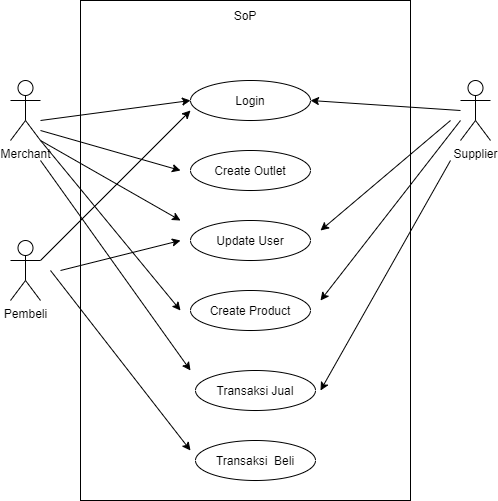

The diagram above was exported from draw.io. Its source (the exported page's mxGraphModel, read from the mxfile embedded in the PNG):
<mxGraphModel dx="1422" dy="737" grid="1" gridSize="10" guides="1" tooltips="1" connect="1" arrows="1" fold="1" page="1" pageScale="1" pageWidth="850" pageHeight="1100" math="0" shadow="0">
  <root>
    <mxCell id="0" />
    <mxCell id="1" parent="0" />
    <mxCell id="1plskD_WRp_MmwPXUgZU-1" value="Merchant" style="shape=umlActor;verticalLabelPosition=bottom;verticalAlign=top;html=1;outlineConnect=0;" vertex="1" parent="1">
      <mxGeometry x="180" y="120" width="30" height="60" as="geometry" />
    </mxCell>
    <mxCell id="1plskD_WRp_MmwPXUgZU-2" value="Supplier" style="shape=umlActor;verticalLabelPosition=bottom;verticalAlign=top;html=1;outlineConnect=0;" vertex="1" parent="1">
      <mxGeometry x="630" y="120" width="30" height="60" as="geometry" />
    </mxCell>
    <mxCell id="1plskD_WRp_MmwPXUgZU-25" value="" style="rounded=0;whiteSpace=wrap;html=1;" vertex="1" parent="1">
      <mxGeometry x="250" y="40" width="330" height="500" as="geometry" />
    </mxCell>
    <mxCell id="1plskD_WRp_MmwPXUgZU-4" value="Pembeli" style="shape=umlActor;verticalLabelPosition=bottom;verticalAlign=top;html=1;outlineConnect=0;" vertex="1" parent="1">
      <mxGeometry x="180" y="280" width="30" height="60" as="geometry" />
    </mxCell>
    <mxCell id="1plskD_WRp_MmwPXUgZU-6" value="Login" style="ellipse;whiteSpace=wrap;html=1;" vertex="1" parent="1">
      <mxGeometry x="360" y="120" width="120" height="40" as="geometry" />
    </mxCell>
    <mxCell id="1plskD_WRp_MmwPXUgZU-7" value="Create Outlet" style="ellipse;whiteSpace=wrap;html=1;" vertex="1" parent="1">
      <mxGeometry x="360" y="190" width="120" height="40" as="geometry" />
    </mxCell>
    <mxCell id="1plskD_WRp_MmwPXUgZU-9" value="Update User" style="ellipse;whiteSpace=wrap;html=1;" vertex="1" parent="1">
      <mxGeometry x="360" y="260" width="120" height="40" as="geometry" />
    </mxCell>
    <mxCell id="1plskD_WRp_MmwPXUgZU-10" value="Create Product" style="ellipse;whiteSpace=wrap;html=1;" vertex="1" parent="1">
      <mxGeometry x="360" y="330" width="120" height="40" as="geometry" />
    </mxCell>
    <mxCell id="1plskD_WRp_MmwPXUgZU-11" value="Transaksi Jual" style="ellipse;whiteSpace=wrap;html=1;" vertex="1" parent="1">
      <mxGeometry x="365" y="410" width="120" height="40" as="geometry" />
    </mxCell>
    <mxCell id="1plskD_WRp_MmwPXUgZU-12" value="Transaksi&amp;nbsp; Beli" style="ellipse;whiteSpace=wrap;html=1;" vertex="1" parent="1">
      <mxGeometry x="365" y="480" width="120" height="40" as="geometry" />
    </mxCell>
    <mxCell id="1plskD_WRp_MmwPXUgZU-13" value="" style="endArrow=classic;html=1;rounded=0;entryX=0;entryY=0.5;entryDx=0;entryDy=0;" edge="1" parent="1" target="1plskD_WRp_MmwPXUgZU-6">
      <mxGeometry width="50" height="50" relative="1" as="geometry">
        <mxPoint x="210" y="160" as="sourcePoint" />
        <mxPoint x="260" y="110" as="targetPoint" />
      </mxGeometry>
    </mxCell>
    <mxCell id="1plskD_WRp_MmwPXUgZU-14" value="" style="endArrow=classic;html=1;rounded=0;entryX=0;entryY=0.75;entryDx=0;entryDy=0;entryPerimeter=0;" edge="1" parent="1" target="1plskD_WRp_MmwPXUgZU-6">
      <mxGeometry width="50" height="50" relative="1" as="geometry">
        <mxPoint x="210" y="300" as="sourcePoint" />
        <mxPoint x="350" y="290" as="targetPoint" />
      </mxGeometry>
    </mxCell>
    <mxCell id="1plskD_WRp_MmwPXUgZU-15" value="" style="endArrow=classic;html=1;rounded=0;entryX=1;entryY=0.5;entryDx=0;entryDy=0;" edge="1" parent="1" target="1plskD_WRp_MmwPXUgZU-6">
      <mxGeometry width="50" height="50" relative="1" as="geometry">
        <mxPoint x="630" y="150" as="sourcePoint" />
        <mxPoint x="610" y="120" as="targetPoint" />
      </mxGeometry>
    </mxCell>
    <mxCell id="1plskD_WRp_MmwPXUgZU-16" value="" style="endArrow=classic;html=1;rounded=0;" edge="1" parent="1">
      <mxGeometry width="50" height="50" relative="1" as="geometry">
        <mxPoint x="210" y="170" as="sourcePoint" />
        <mxPoint x="350" y="210" as="targetPoint" />
      </mxGeometry>
    </mxCell>
    <mxCell id="1plskD_WRp_MmwPXUgZU-17" value="" style="endArrow=classic;html=1;rounded=0;" edge="1" parent="1">
      <mxGeometry width="50" height="50" relative="1" as="geometry">
        <mxPoint x="630" y="160" as="sourcePoint" />
        <mxPoint x="490" y="340" as="targetPoint" />
      </mxGeometry>
    </mxCell>
    <mxCell id="1plskD_WRp_MmwPXUgZU-18" value="" style="endArrow=classic;html=1;rounded=0;" edge="1" parent="1">
      <mxGeometry width="50" height="50" relative="1" as="geometry">
        <mxPoint x="210" y="180" as="sourcePoint" />
        <mxPoint x="350" y="350" as="targetPoint" />
      </mxGeometry>
    </mxCell>
    <mxCell id="1plskD_WRp_MmwPXUgZU-19" value="" style="endArrow=classic;html=1;rounded=0;" edge="1" parent="1">
      <mxGeometry width="50" height="50" relative="1" as="geometry">
        <mxPoint x="220" y="310" as="sourcePoint" />
        <mxPoint x="360" y="490" as="targetPoint" />
      </mxGeometry>
    </mxCell>
    <mxCell id="1plskD_WRp_MmwPXUgZU-20" value="" style="endArrow=classic;html=1;rounded=0;" edge="1" parent="1">
      <mxGeometry width="50" height="50" relative="1" as="geometry">
        <mxPoint x="620" y="200" as="sourcePoint" />
        <mxPoint x="490" y="430" as="targetPoint" />
      </mxGeometry>
    </mxCell>
    <mxCell id="1plskD_WRp_MmwPXUgZU-21" value="" style="endArrow=classic;html=1;rounded=0;" edge="1" parent="1">
      <mxGeometry width="50" height="50" relative="1" as="geometry">
        <mxPoint x="210" y="200" as="sourcePoint" />
        <mxPoint x="360" y="410" as="targetPoint" />
      </mxGeometry>
    </mxCell>
    <mxCell id="1plskD_WRp_MmwPXUgZU-22" value="" style="endArrow=classic;html=1;rounded=0;" edge="1" parent="1">
      <mxGeometry width="50" height="50" relative="1" as="geometry">
        <mxPoint x="230" y="310" as="sourcePoint" />
        <mxPoint x="350" y="280" as="targetPoint" />
      </mxGeometry>
    </mxCell>
    <mxCell id="1plskD_WRp_MmwPXUgZU-23" value="" style="endArrow=classic;html=1;rounded=0;" edge="1" parent="1">
      <mxGeometry width="50" height="50" relative="1" as="geometry">
        <mxPoint x="620" y="160" as="sourcePoint" />
        <mxPoint x="490" y="270" as="targetPoint" />
      </mxGeometry>
    </mxCell>
    <mxCell id="1plskD_WRp_MmwPXUgZU-24" value="" style="endArrow=classic;html=1;rounded=0;" edge="1" parent="1">
      <mxGeometry width="50" height="50" relative="1" as="geometry">
        <mxPoint x="210" y="180" as="sourcePoint" />
        <mxPoint x="350" y="260" as="targetPoint" />
      </mxGeometry>
    </mxCell>
    <mxCell id="1plskD_WRp_MmwPXUgZU-26" value="SoP" style="text;html=1;strokeColor=none;fillColor=none;align=center;verticalAlign=middle;whiteSpace=wrap;rounded=0;" vertex="1" parent="1">
      <mxGeometry x="385" y="40" width="60" height="30" as="geometry" />
    </mxCell>
  </root>
</mxGraphModel>